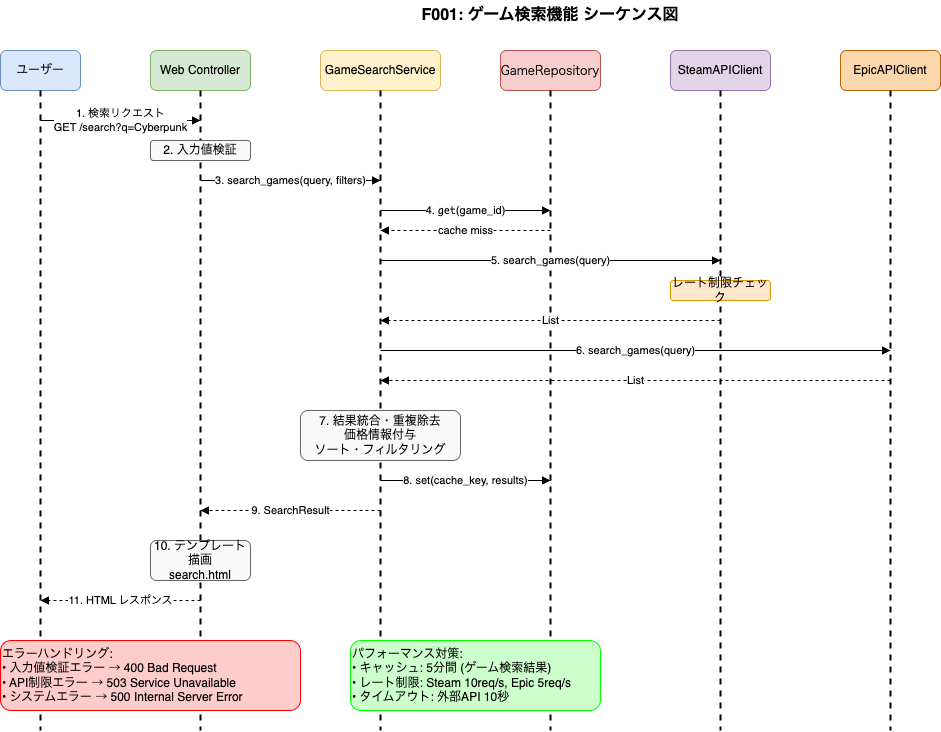

The diagram above was exported from draw.io. Its source (the exported page's mxGraphModel, read from the mxfile embedded in the PNG):
<mxGraphModel dx="772" dy="815" grid="1" gridSize="10" guides="1" tooltips="1" connect="1" arrows="1" fold="1" page="1" pageScale="1" pageWidth="1169" pageHeight="827" background="#ffffff" math="0" shadow="0">
  <root>
    <mxCell id="0" />
    <mxCell id="1" parent="0" />
    <mxCell id="title" value="F001: ゲーム検索機能 シーケンス図" style="text;html=1;strokeColor=none;fillColor=none;align=center;verticalAlign=middle;whiteSpace=wrap;rounded=0;fontSize=16;fontStyle=1;" parent="1" vertex="1">
      <mxGeometry x="400" y="20" width="400" height="30" as="geometry" />
    </mxCell>
    <mxCell id="user" value="ユーザー" style="rounded=1;whiteSpace=wrap;html=1;fillColor=#dae8fc;strokeColor=#6c8ebf;" parent="1" vertex="1">
      <mxGeometry x="50" y="70" width="80" height="40" as="geometry" />
    </mxCell>
    <mxCell id="web-controller" value="Web Controller" style="rounded=1;whiteSpace=wrap;html=1;fillColor=#d5e8d4;strokeColor=#82b366;" parent="1" vertex="1">
      <mxGeometry x="200" y="70" width="100" height="40" as="geometry" />
    </mxCell>
    <mxCell id="game-service" value="GameSearchService" style="rounded=1;whiteSpace=wrap;html=1;fillColor=#fff2cc;strokeColor=#d6b656;" parent="1" vertex="1">
      <mxGeometry x="370" y="70" width="120" height="40" as="geometry" />
    </mxCell>
    <mxCell id="cache-service" value="&lt;span style=&quot;color: rgb(0, 0, 0); font-family: &amp;quot;monospace&amp;quot;; text-align: left;&quot;&gt;GameRepository&lt;/span&gt;" style="rounded=1;whiteSpace=wrap;html=1;fillColor=#f8cecc;strokeColor=#b85450;" parent="1" vertex="1">
      <mxGeometry x="550" y="70" width="100" height="40" as="geometry" />
    </mxCell>
    <mxCell id="steam-client" value="SteamAPIClient" style="rounded=1;whiteSpace=wrap;html=1;fillColor=#e1d5e7;strokeColor=#9673a6;" parent="1" vertex="1">
      <mxGeometry x="720" y="70" width="100" height="40" as="geometry" />
    </mxCell>
    <mxCell id="epic-client" value="EpicAPIClient" style="rounded=1;whiteSpace=wrap;html=1;fillColor=#fad7ac;strokeColor=#b46504;" parent="1" vertex="1">
      <mxGeometry x="890" y="70" width="100" height="40" as="geometry" />
    </mxCell>
    <mxCell id="user-lifeline" value="" style="endArrow=none;dashed=1;html=1;strokeWidth=2;" parent="1" edge="1">
      <mxGeometry width="50" height="50" relative="1" as="geometry">
        <mxPoint x="90" y="110" as="sourcePoint" />
        <mxPoint x="90" y="750" as="targetPoint" />
      </mxGeometry>
    </mxCell>
    <mxCell id="controller-lifeline" value="" style="endArrow=none;dashed=1;html=1;strokeWidth=2;" parent="1" edge="1">
      <mxGeometry width="50" height="50" relative="1" as="geometry">
        <mxPoint x="250" y="110" as="sourcePoint" />
        <mxPoint x="250" y="750" as="targetPoint" />
      </mxGeometry>
    </mxCell>
    <mxCell id="service-lifeline" value="" style="endArrow=none;dashed=1;html=1;strokeWidth=2;" parent="1" edge="1">
      <mxGeometry width="50" height="50" relative="1" as="geometry">
        <mxPoint x="430" y="110" as="sourcePoint" />
        <mxPoint x="430" y="750" as="targetPoint" />
      </mxGeometry>
    </mxCell>
    <mxCell id="cache-lifeline" value="" style="endArrow=none;dashed=1;html=1;strokeWidth=2;" parent="1" edge="1">
      <mxGeometry width="50" height="50" relative="1" as="geometry">
        <mxPoint x="600" y="110" as="sourcePoint" />
        <mxPoint x="600" y="750" as="targetPoint" />
      </mxGeometry>
    </mxCell>
    <mxCell id="steam-lifeline" value="" style="endArrow=none;dashed=1;html=1;strokeWidth=2;" parent="1" edge="1">
      <mxGeometry width="50" height="50" relative="1" as="geometry">
        <mxPoint x="770" y="110" as="sourcePoint" />
        <mxPoint x="770" y="750" as="targetPoint" />
      </mxGeometry>
    </mxCell>
    <mxCell id="epic-lifeline" value="" style="endArrow=none;dashed=1;html=1;strokeWidth=2;" parent="1" edge="1">
      <mxGeometry width="50" height="50" relative="1" as="geometry">
        <mxPoint x="940" y="110" as="sourcePoint" />
        <mxPoint x="940" y="750" as="targetPoint" />
      </mxGeometry>
    </mxCell>
    <mxCell id="msg1" value="1. 検索リクエスト&#10;GET /search?q=Cyberpunk" style="endArrow=block;html=1;rounded=0;" parent="1" edge="1">
      <mxGeometry width="50" height="50" relative="1" as="geometry">
        <mxPoint x="90" y="140" as="sourcePoint" />
        <mxPoint x="250" y="140" as="targetPoint" />
      </mxGeometry>
    </mxCell>
    <mxCell id="validation-box" value="2. 入力値検証" style="rounded=1;whiteSpace=wrap;html=1;fillColor=#f9f9f9;strokeColor=#666666;" parent="1" vertex="1">
      <mxGeometry x="200" y="160" width="100" height="20" as="geometry" />
    </mxCell>
    <mxCell id="msg3" value="3. search_games(query, filters)" style="endArrow=block;html=1;rounded=0;" parent="1" edge="1">
      <mxGeometry width="50" height="50" relative="1" as="geometry">
        <mxPoint x="250" y="200" as="sourcePoint" />
        <mxPoint x="430" y="200" as="targetPoint" />
      </mxGeometry>
    </mxCell>
    <mxCell id="msg4" value="&lt;div style=&quot;text-align: left;&quot;&gt;&lt;span style=&quot;background-color: light-dark(#ffffff, var(--ge-dark-color, #121212));&quot;&gt;4. &lt;/span&gt;&lt;font face=&quot;monospace&quot;&gt;&lt;span style=&quot;font-size: 12px; text-wrap-mode: wrap; background-color: rgb(251, 251, 251);&quot;&gt;get&lt;/span&gt;&lt;/font&gt;&lt;span style=&quot;background-color: light-dark(#ffffff, var(--ge-dark-color, #121212));&quot;&gt;(game_id)&lt;/span&gt;&lt;/div&gt;" style="endArrow=block;html=1;rounded=0;" parent="1" edge="1">
      <mxGeometry width="50" height="50" relative="1" as="geometry">
        <mxPoint x="430" y="230" as="sourcePoint" />
        <mxPoint x="600" y="230" as="targetPoint" />
        <mxPoint as="offset" />
      </mxGeometry>
    </mxCell>
    <mxCell id="msg4-return" value="cache miss" style="endArrow=block;html=1;rounded=0;dashed=1;" parent="1" edge="1">
      <mxGeometry width="50" height="50" relative="1" as="geometry">
        <mxPoint x="600" y="250" as="sourcePoint" />
        <mxPoint x="430" y="250" as="targetPoint" />
      </mxGeometry>
    </mxCell>
    <mxCell id="msg5" value="5. search_games(query)" style="endArrow=block;html=1;rounded=0;" parent="1" edge="1">
      <mxGeometry width="50" height="50" relative="1" as="geometry">
        <mxPoint x="430" y="280" as="sourcePoint" />
        <mxPoint x="770" y="280" as="targetPoint" />
      </mxGeometry>
    </mxCell>
    <mxCell id="rate-limit-box" value="レート制限チェック" style="rounded=1;whiteSpace=wrap;html=1;fillColor=#ffe6cc;strokeColor=#d79b00;" parent="1" vertex="1">
      <mxGeometry x="720" y="300" width="100" height="20" as="geometry" />
    </mxCell>
    <mxCell id="msg5-return" value="List&lt;SteamGameInfo&gt;" style="endArrow=block;html=1;rounded=0;dashed=1;" parent="1" edge="1">
      <mxGeometry width="50" height="50" relative="1" as="geometry">
        <mxPoint x="770" y="340" as="sourcePoint" />
        <mxPoint x="430" y="340" as="targetPoint" />
      </mxGeometry>
    </mxCell>
    <mxCell id="msg6" value="6. search_games(query)" style="endArrow=block;html=1;rounded=0;" parent="1" edge="1">
      <mxGeometry width="50" height="50" relative="1" as="geometry">
        <mxPoint x="430" y="370" as="sourcePoint" />
        <mxPoint x="940" y="370" as="targetPoint" />
      </mxGeometry>
    </mxCell>
    <mxCell id="msg6-return" value="List&lt;EpicGameInfo&gt;" style="endArrow=block;html=1;rounded=0;dashed=1;" parent="1" edge="1">
      <mxGeometry width="50" height="50" relative="1" as="geometry">
        <mxPoint x="940" y="400" as="sourcePoint" />
        <mxPoint x="430" y="400" as="targetPoint" />
      </mxGeometry>
    </mxCell>
    <mxCell id="processing-box" value="7. 結果統合・重複除去&#10;価格情報付与&#10;ソート・フィルタリング" style="rounded=1;whiteSpace=wrap;html=1;fillColor=#f9f9f9;strokeColor=#666666;" parent="1" vertex="1">
      <mxGeometry x="350" y="430" width="160" height="50" as="geometry" />
    </mxCell>
    <mxCell id="msg8" value="8. set(cache_key, results)" style="endArrow=block;html=1;rounded=0;" parent="1" edge="1">
      <mxGeometry width="50" height="50" relative="1" as="geometry">
        <mxPoint x="430" y="500" as="sourcePoint" />
        <mxPoint x="600" y="500" as="targetPoint" />
      </mxGeometry>
    </mxCell>
    <mxCell id="msg9" value="9. SearchResult" style="endArrow=block;html=1;rounded=0;dashed=1;" parent="1" edge="1">
      <mxGeometry width="50" height="50" relative="1" as="geometry">
        <mxPoint x="430" y="530" as="sourcePoint" />
        <mxPoint x="250" y="530" as="targetPoint" />
      </mxGeometry>
    </mxCell>
    <mxCell id="render-box" value="10. テンプレート描画&#10;search.html" style="rounded=1;whiteSpace=wrap;html=1;fillColor=#f9f9f9;strokeColor=#666666;" parent="1" vertex="1">
      <mxGeometry x="200" y="560" width="100" height="40" as="geometry" />
    </mxCell>
    <mxCell id="msg11" value="11. HTML レスポンス" style="endArrow=block;html=1;rounded=0;dashed=1;" parent="1" edge="1">
      <mxGeometry width="50" height="50" relative="1" as="geometry">
        <mxPoint x="250" y="620" as="sourcePoint" />
        <mxPoint x="90" y="620" as="targetPoint" />
      </mxGeometry>
    </mxCell>
    <mxCell id="error-note" value="エラーハンドリング:&#10;• 入力値検証エラー → 400 Bad Request&#10;• API制限エラー → 503 Service Unavailable&#10;• システムエラー → 500 Internal Server Error" style="rounded=1;whiteSpace=wrap;html=1;fillColor=#ffcccc;strokeColor=#ff0000;align=left;" parent="1" vertex="1">
      <mxGeometry x="50" y="660" width="300" height="70" as="geometry" />
    </mxCell>
    <mxCell id="perf-note" value="パフォーマンス対策:&#10;• キャッシュ: 5分間 (ゲーム検索結果)&#10;• レート制限: Steam 10req/s, Epic 5req/s&#10;• タイムアウト: 外部API 10秒" style="rounded=1;whiteSpace=wrap;html=1;fillColor=#ccffcc;strokeColor=#00ff00;align=left;" parent="1" vertex="1">
      <mxGeometry x="400" y="660" width="250" height="70" as="geometry" />
    </mxCell>
  </root>
</mxGraphModel>